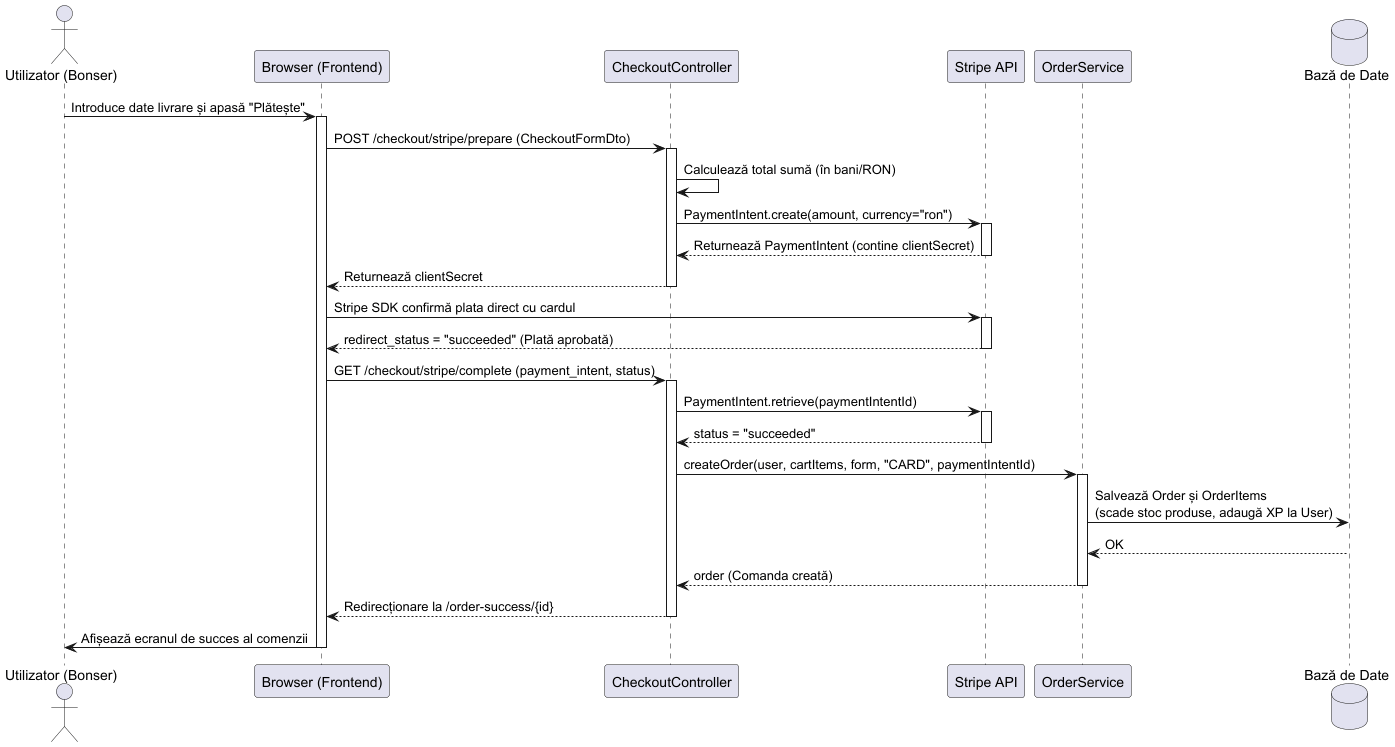

The diagram above was rendered by PlantUML. Its source (embedded in the PNG):
@startuml
actor "Utilizator (Bonser)" as User
participant "Browser (Frontend)" as FE
participant "CheckoutController" as Controller
participant "Stripe API" as Stripe
participant "OrderService" as Service
database "Bază de Date" as DB

User -> FE: Introduce date livrare și apasă "Plătește"
activate FE

FE -> Controller: POST /checkout/stripe/prepare (CheckoutFormDto)
activate Controller

Controller -> Controller: Calculează total sumă (în bani/RON)
Controller -> Stripe: PaymentIntent.create(amount, currency="ron")
activate Stripe
Stripe --> Controller: Returnează PaymentIntent (contine clientSecret)
deactivate Stripe

Controller --> FE: Returnează clientSecret
deactivate Controller

FE -> Stripe: Stripe SDK confirmă plata direct cu cardul
activate Stripe
Stripe --> FE: redirect_status = "succeeded" (Plată aprobată)
deactivate Stripe

FE -> Controller: GET /checkout/stripe/complete (payment_intent, status)
activate Controller

Controller -> Stripe: PaymentIntent.retrieve(paymentIntentId)
activate Stripe
Stripe --> Controller: status = "succeeded"
deactivate Stripe

Controller -> Service: createOrder(user, cartItems, form, "CARD", paymentIntentId)
activate Service
Service -> DB: Salvează Order și OrderItems \n(scade stoc produse, adaugă XP la User)
DB --> Service: OK
Service --> Controller: order (Comanda creată)
deactivate Service

Controller --> FE: Redirecționare la /order-success/{id}
deactivate Controller

FE -> User: Afișează ecranul de succes al comenzii
deactivate FE
@enduml